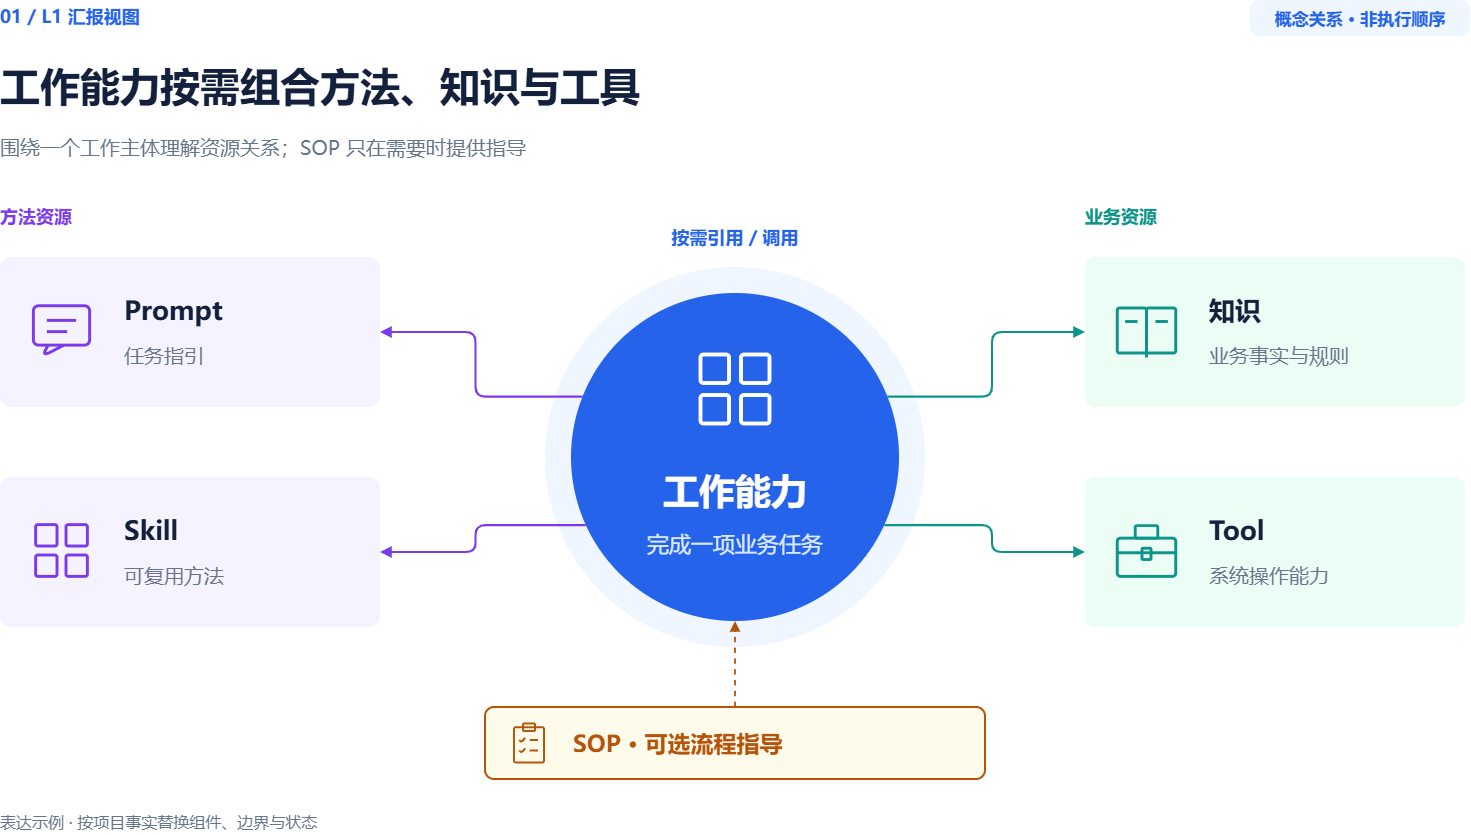

The diagram above was exported from draw.io. Its source (the exported page's mxGraphModel, read from the mxfile embedded in the PNG):
<mxGraphModel dx="1608" dy="876" grid="0" gridSize="10" guides="1" tooltips="1" connect="1" arrows="1" fold="1" page="1" pageScale="1" pageWidth="1600" pageHeight="900" background="#FFFFFF" math="0" shadow="0">
  <root>
    <mxCell id="0" />
    <mxCell id="1" parent="0" />
    <mxCell id="eyebrow" parent="1" style="fontFamily=Microsoft YaHei,Arial;html=0;fontColor=#14213D;text;strokeColor=none;fillColor=none;align=left;verticalAlign=middle;fontSize=18;fontColor=#2563EB;fontStyle=1;whiteSpace=wrap;spacing=0;" value="01 / L1 汇报视图" vertex="1">
      <mxGeometry height="28" width="1000" x="65" y="45" as="geometry" />
    </mxCell>
    <mxCell id="title" parent="1" style="fontFamily=Microsoft YaHei,Arial;html=0;fontColor=#14213D;text;strokeColor=none;fillColor=none;align=left;verticalAlign=middle;fontSize=40;fontColor=#14213D;fontStyle=1;whiteSpace=wrap;spacing=0;" value="工作能力按需组合方法、知识与工具" vertex="1">
      <mxGeometry height="62" width="1460" x="65" y="96" as="geometry" />
    </mxCell>
    <mxCell id="subtitle" parent="1" style="fontFamily=Microsoft YaHei,Arial;html=0;fontColor=#14213D;text;strokeColor=none;fillColor=none;align=left;verticalAlign=middle;fontSize=20;fontColor=#66758B;fontStyle=0;whiteSpace=wrap;spacing=0;" value="围绕一个工作主体理解资源关系；SOP 只在需要时提供指导" vertex="1">
      <mxGeometry height="36" width="1460" x="65" y="171" as="geometry" />
    </mxCell>
    <mxCell id="status-bg" parent="1" style="fontFamily=Microsoft YaHei,Arial;html=0;fontColor=#14213D;rounded=1;absoluteArcSize=1;arcSize=18;fillColor=#EFF6FF;strokeColor=none;strokeWidth=2;" value="" vertex="1">
      <mxGeometry height="36" width="220" x="1315" y="43" as="geometry" />
    </mxCell>
    <mxCell id="status" parent="1" style="fontFamily=Microsoft YaHei,Arial;html=0;fontColor=#14213D;text;strokeColor=none;fillColor=none;align=center;verticalAlign=middle;fontSize=17;fontColor=#2563EB;fontStyle=1;whiteSpace=wrap;spacing=0;" value="概念关系 · 非执行顺序" vertex="1">
      <mxGeometry height="36" width="220" x="1315" y="43" as="geometry" />
    </mxCell>
    <mxCell id="footer" parent="1" style="fontFamily=Microsoft YaHei,Arial;html=0;fontColor=#14213D;text;strokeColor=none;fillColor=none;align=left;verticalAlign=middle;fontSize=16;fontColor=#66758B;fontStyle=0;whiteSpace=wrap;spacing=0;" value="表达示例 · 按项目事实替换组件、边界与状态" vertex="1">
      <mxGeometry height="28" width="1460" x="65" y="850" as="geometry" />
    </mxCell>
    <mxCell id="method-heading" parent="1" style="fontFamily=Microsoft YaHei,Arial;html=0;fontColor=#14213D;text;strokeColor=none;fillColor=none;align=left;verticalAlign=middle;fontSize=18;fontColor=#7C3AED;fontStyle=1;whiteSpace=wrap;spacing=0;" value="方法资源" vertex="1">
      <mxGeometry height="28" width="380" x="65" y="245" as="geometry" />
    </mxCell>
    <mxCell id="resource-heading" parent="1" style="fontFamily=Microsoft YaHei,Arial;html=0;fontColor=#14213D;text;strokeColor=none;fillColor=none;align=left;verticalAlign=middle;fontSize=18;fontColor=#0D9488;fontStyle=1;whiteSpace=wrap;spacing=0;" value="业务资源" vertex="1">
      <mxGeometry height="28" width="380" x="1150" y="245" as="geometry" />
    </mxCell>
    <mxCell id="prompt" connectable="0" parent="1" style="group;selectParentFirst=1;fillColor=none;strokeColor=none;" value="" vertex="1">
      <mxGeometry height="150" width="380" x="65" y="300" as="geometry" />
    </mxCell>
    <mxCell id="prompt-panel" parent="prompt" style="fontFamily=Microsoft YaHei,Arial;html=0;fontColor=#14213D;rounded=1;absoluteArcSize=1;arcSize=22;fillColor=#F5F3FF;strokeColor=none;strokeWidth=2;" value="" vertex="1">
      <mxGeometry height="150" width="380" as="geometry" />
    </mxCell>
    <mxCell id="prompt-icon" connectable="0" parent="prompt" style="group;selectParentFirst=1;fillColor=none;strokeColor=none;" value="" vertex="1">
      <mxGeometry height="72" width="72" x="25" y="37" as="geometry" />
    </mxCell>
    <mxCell id="prompt-icon-bubble" parent="prompt-icon" style="fontFamily=Microsoft YaHei,Arial;html=0;fontColor=#14213D;rounded=1;absoluteArcSize=1;arcSize=10.125;fillColor=none;strokeColor=#7C3AED;strokeWidth=2;strokeWidth=2.9250000000000003;" value="" vertex="1">
      <mxGeometry height="39.375" width="56.25" x="7.875" y="11.25" as="geometry" />
    </mxCell>
    <mxCell id="prompt-icon-tail" edge="1" parent="prompt-icon" style="endArrow=none;startArrow=none;strokeColor=#7C3AED;strokeWidth=2.9250000000000003;rounded=1;html=0;">
      <mxGeometry relative="1" as="geometry">
        <Array as="points">
          <mxPoint x="16.875" y="61.875" />
        </Array>
        <mxPoint x="22.5" y="50.625" as="sourcePoint" />
        <mxPoint x="38.25" y="50.625" as="targetPoint" />
      </mxGeometry>
    </mxCell>
    <mxCell id="prompt-icon-line1" edge="1" parent="prompt-icon" style="endArrow=none;startArrow=none;strokeColor=#7C3AED;strokeWidth=2.9250000000000003;rounded=1;html=0;">
      <mxGeometry relative="1" as="geometry">
        <mxPoint x="21.375" y="25.875" as="sourcePoint" />
        <mxPoint x="50.625" y="25.875" as="targetPoint" />
      </mxGeometry>
    </mxCell>
    <mxCell id="prompt-icon-line2" edge="1" parent="prompt-icon" style="endArrow=none;startArrow=none;strokeColor=#7C3AED;strokeWidth=2.9250000000000003;rounded=1;html=0;">
      <mxGeometry relative="1" as="geometry">
        <mxPoint x="21.375" y="37.125" as="sourcePoint" />
        <mxPoint x="41.625" y="37.125" as="targetPoint" />
      </mxGeometry>
    </mxCell>
    <mxCell id="prompt-title" parent="prompt" style="fontFamily=Microsoft YaHei,Arial;html=0;fontColor=#14213D;text;strokeColor=none;fillColor=none;align=left;verticalAlign=middle;fontSize=26;fontColor=#14213D;fontStyle=1;whiteSpace=wrap;spacing=0;" value="Prompt" vertex="1">
      <mxGeometry height="40" width="235" x="124" y="32" as="geometry" />
    </mxCell>
    <mxCell id="prompt-desc" parent="prompt" style="fontFamily=Microsoft YaHei,Arial;html=0;fontColor=#14213D;text;strokeColor=none;fillColor=none;align=left;verticalAlign=middle;fontSize=20;fontColor=#66758B;fontStyle=0;whiteSpace=wrap;spacing=0;" value="任务指引" vertex="1">
      <mxGeometry height="30" width="235" x="124" y="82" as="geometry" />
    </mxCell>
    <mxCell id="skill" connectable="0" parent="1" style="group;selectParentFirst=1;fillColor=none;strokeColor=none;" value="" vertex="1">
      <mxGeometry height="150" width="380" x="65" y="520" as="geometry" />
    </mxCell>
    <mxCell id="skill-panel" parent="skill" style="fontFamily=Microsoft YaHei,Arial;html=0;fontColor=#14213D;rounded=1;absoluteArcSize=1;arcSize=22;fillColor=#F5F3FF;strokeColor=none;strokeWidth=2;" value="" vertex="1">
      <mxGeometry height="150" width="380" as="geometry" />
    </mxCell>
    <mxCell id="skill-icon" connectable="0" parent="skill" style="group;selectParentFirst=1;fillColor=none;strokeColor=none;" value="" vertex="1">
      <mxGeometry height="72" width="72" x="25" y="37" as="geometry" />
    </mxCell>
    <mxCell id="skill-icon-tile-0" parent="skill-icon" style="fontFamily=Microsoft YaHei,Arial;html=0;fontColor=#14213D;rounded=1;absoluteArcSize=1;arcSize=4.5;fillColor=none;strokeColor=#7C3AED;strokeWidth=2;strokeWidth=2.9250000000000003;" value="" vertex="1">
      <mxGeometry height="21.375" width="21.375" x="10.125" y="10.125" as="geometry" />
    </mxCell>
    <mxCell id="skill-icon-tile-1" parent="skill-icon" style="fontFamily=Microsoft YaHei,Arial;html=0;fontColor=#14213D;rounded=1;absoluteArcSize=1;arcSize=4.5;fillColor=none;strokeColor=#7C3AED;strokeWidth=2;strokeWidth=2.9250000000000003;" value="" vertex="1">
      <mxGeometry height="21.375" width="21.375" x="40.5" y="10.125" as="geometry" />
    </mxCell>
    <mxCell id="skill-icon-tile-2" parent="skill-icon" style="fontFamily=Microsoft YaHei,Arial;html=0;fontColor=#14213D;rounded=1;absoluteArcSize=1;arcSize=4.5;fillColor=none;strokeColor=#7C3AED;strokeWidth=2;strokeWidth=2.9250000000000003;" value="" vertex="1">
      <mxGeometry height="21.375" width="21.375" x="10.125" y="40.5" as="geometry" />
    </mxCell>
    <mxCell id="skill-icon-tile-3" parent="skill-icon" style="fontFamily=Microsoft YaHei,Arial;html=0;fontColor=#14213D;rounded=1;absoluteArcSize=1;arcSize=4.5;fillColor=none;strokeColor=#7C3AED;strokeWidth=2;strokeWidth=2.9250000000000003;" value="" vertex="1">
      <mxGeometry height="21.375" width="21.375" x="40.5" y="40.5" as="geometry" />
    </mxCell>
    <mxCell id="skill-title" parent="skill" style="fontFamily=Microsoft YaHei,Arial;html=0;fontColor=#14213D;text;strokeColor=none;fillColor=none;align=left;verticalAlign=middle;fontSize=26;fontColor=#14213D;fontStyle=1;whiteSpace=wrap;spacing=0;" value="Skill" vertex="1">
      <mxGeometry height="40" width="235" x="124" y="32" as="geometry" />
    </mxCell>
    <mxCell id="skill-desc" parent="skill" style="fontFamily=Microsoft YaHei,Arial;html=0;fontColor=#14213D;text;strokeColor=none;fillColor=none;align=left;verticalAlign=middle;fontSize=20;fontColor=#66758B;fontStyle=0;whiteSpace=wrap;spacing=0;" value="可复用方法" vertex="1">
      <mxGeometry height="30" width="235" x="124" y="82" as="geometry" />
    </mxCell>
    <mxCell id="knowledge" connectable="0" parent="1" style="group;selectParentFirst=1;fillColor=none;strokeColor=none;" value="" vertex="1">
      <mxGeometry height="150" width="380" x="1150" y="300" as="geometry" />
    </mxCell>
    <mxCell id="knowledge-panel" parent="knowledge" style="fontFamily=Microsoft YaHei,Arial;html=0;fontColor=#14213D;rounded=1;absoluteArcSize=1;arcSize=22;fillColor=#ECFDF5;strokeColor=none;strokeWidth=2;" value="" vertex="1">
      <mxGeometry height="150" width="380" as="geometry" />
    </mxCell>
    <mxCell id="knowledge-icon" connectable="0" parent="knowledge" style="group;selectParentFirst=1;fillColor=none;strokeColor=none;" value="" vertex="1">
      <mxGeometry height="72" width="72" x="25" y="37" as="geometry" />
    </mxCell>
    <mxCell id="knowledge-icon-left-page" parent="knowledge-icon" style="fontFamily=Microsoft YaHei,Arial;html=0;fontColor=#14213D;rounded=1;absoluteArcSize=1;arcSize=4.5;fillColor=none;strokeColor=#0D9488;strokeWidth=2;strokeWidth=2.9250000000000003;" value="" vertex="1">
      <mxGeometry height="45" width="29.25" x="6.75" y="13.5" as="geometry" />
    </mxCell>
    <mxCell id="knowledge-icon-right-page" parent="knowledge-icon" style="fontFamily=Microsoft YaHei,Arial;html=0;fontColor=#14213D;rounded=1;absoluteArcSize=1;arcSize=4.5;fillColor=none;strokeColor=#0D9488;strokeWidth=2;strokeWidth=2.9250000000000003;" value="" vertex="1">
      <mxGeometry height="45" width="29.25" x="36" y="13.5" as="geometry" />
    </mxCell>
    <mxCell id="knowledge-icon-spine" edge="1" parent="knowledge-icon" style="endArrow=none;startArrow=none;strokeColor=#0D9488;strokeWidth=2.9250000000000003;rounded=1;html=0;">
      <mxGeometry relative="1" as="geometry">
        <mxPoint x="36" y="13.5" as="sourcePoint" />
        <mxPoint x="36" y="63" as="targetPoint" />
      </mxGeometry>
    </mxCell>
    <mxCell id="knowledge-icon-left-text" edge="1" parent="knowledge-icon" style="endArrow=none;startArrow=none;strokeColor=#0D9488;strokeWidth=2.9250000000000003;rounded=1;html=0;">
      <mxGeometry relative="1" as="geometry">
        <mxPoint x="14.625" y="27" as="sourcePoint" />
        <mxPoint x="27" y="27" as="targetPoint" />
      </mxGeometry>
    </mxCell>
    <mxCell id="knowledge-icon-right-text" edge="1" parent="knowledge-icon" style="endArrow=none;startArrow=none;strokeColor=#0D9488;strokeWidth=2.9250000000000003;rounded=1;html=0;">
      <mxGeometry relative="1" as="geometry">
        <mxPoint x="45" y="27" as="sourcePoint" />
        <mxPoint x="57.375" y="27" as="targetPoint" />
      </mxGeometry>
    </mxCell>
    <mxCell id="knowledge-title" parent="knowledge" style="fontFamily=Microsoft YaHei,Arial;html=0;fontColor=#14213D;text;strokeColor=none;fillColor=none;align=left;verticalAlign=middle;fontSize=26;fontColor=#14213D;fontStyle=1;whiteSpace=wrap;spacing=0;" value="知识" vertex="1">
      <mxGeometry height="40" width="235" x="124" y="32" as="geometry" />
    </mxCell>
    <mxCell id="knowledge-desc" parent="knowledge" style="fontFamily=Microsoft YaHei,Arial;html=0;fontColor=#14213D;text;strokeColor=none;fillColor=none;align=left;verticalAlign=middle;fontSize=20;fontColor=#66758B;fontStyle=0;whiteSpace=wrap;spacing=0;" value="业务事实与规则" vertex="1">
      <mxGeometry height="30" width="235" x="124" y="82" as="geometry" />
    </mxCell>
    <mxCell id="tool" connectable="0" parent="1" style="group;selectParentFirst=1;fillColor=none;strokeColor=none;" value="" vertex="1">
      <mxGeometry height="150" width="380" x="1150" y="520" as="geometry" />
    </mxCell>
    <mxCell id="tool-panel" parent="tool" style="fontFamily=Microsoft YaHei,Arial;html=0;fontColor=#14213D;rounded=1;absoluteArcSize=1;arcSize=22;fillColor=#ECFDF5;strokeColor=none;strokeWidth=2;" value="" vertex="1">
      <mxGeometry height="150" width="380" as="geometry" />
    </mxCell>
    <mxCell id="tool-icon" connectable="0" parent="tool" style="group;selectParentFirst=1;fillColor=none;strokeColor=none;" value="" vertex="1">
      <mxGeometry height="72" width="72" x="25" y="37" as="geometry" />
    </mxCell>
    <mxCell id="tool-icon-case" parent="tool-icon" style="fontFamily=Microsoft YaHei,Arial;html=0;fontColor=#14213D;rounded=1;absoluteArcSize=1;arcSize=6.75;fillColor=none;strokeColor=#0D9488;strokeWidth=2;strokeWidth=2.9250000000000003;" value="" vertex="1">
      <mxGeometry height="38.25" width="58.5" x="6.75" y="23.625" as="geometry" />
    </mxCell>
    <mxCell id="tool-icon-handle" parent="tool-icon" style="fontFamily=Microsoft YaHei,Arial;html=0;fontColor=#14213D;rounded=1;absoluteArcSize=1;arcSize=3.375;fillColor=none;strokeColor=#0D9488;strokeWidth=2;strokeWidth=2.9250000000000003;" value="" vertex="1">
      <mxGeometry height="12.375" width="22.5" x="24.75" y="11.25" as="geometry" />
    </mxCell>
    <mxCell id="tool-icon-divider" edge="1" parent="tool-icon" style="endArrow=none;startArrow=none;strokeColor=#0D9488;strokeWidth=2.9250000000000003;rounded=1;html=0;">
      <mxGeometry relative="1" as="geometry">
        <mxPoint x="6.75" y="38.25" as="sourcePoint" />
        <mxPoint x="65.25" y="38.25" as="targetPoint" />
      </mxGeometry>
    </mxCell>
    <mxCell id="tool-icon-clasp" parent="tool-icon" style="fontFamily=Microsoft YaHei,Arial;html=0;fontColor=#14213D;rounded=1;absoluteArcSize=1;arcSize=2.25;fillColor=none;strokeColor=#0D9488;strokeWidth=2;strokeWidth=2.9250000000000003;" value="" vertex="1">
      <mxGeometry height="11.25" width="9" x="31.5" y="33.75" as="geometry" />
    </mxCell>
    <mxCell id="tool-title" parent="tool" style="fontFamily=Microsoft YaHei,Arial;html=0;fontColor=#14213D;text;strokeColor=none;fillColor=none;align=left;verticalAlign=middle;fontSize=26;fontColor=#14213D;fontStyle=1;whiteSpace=wrap;spacing=0;" value="Tool" vertex="1">
      <mxGeometry height="40" width="235" x="124" y="32" as="geometry" />
    </mxCell>
    <mxCell id="tool-desc" parent="tool" style="fontFamily=Microsoft YaHei,Arial;html=0;fontColor=#14213D;text;strokeColor=none;fillColor=none;align=left;verticalAlign=middle;fontSize=20;fontColor=#66758B;fontStyle=0;whiteSpace=wrap;spacing=0;" value="系统操作能力" vertex="1">
      <mxGeometry height="30" width="235" x="124" y="82" as="geometry" />
    </mxCell>
    <mxCell id="capability" connectable="0" parent="1" style="group;selectParentFirst=1;fillColor=none;strokeColor=none;" value="" vertex="1">
      <mxGeometry height="380" width="380" x="610" y="310" as="geometry" />
    </mxCell>
    <mxCell id="capability-halo" parent="capability" style="fontFamily=Microsoft YaHei,Arial;html=0;fontColor=#14213D;ellipse;fillColor=#EFF6FF;strokeColor=none;strokeWidth=2.6;" value="" vertex="1">
      <mxGeometry height="380" width="380" as="geometry" />
    </mxCell>
    <mxCell id="capability-core" parent="capability" style="fontFamily=Microsoft YaHei,Arial;html=0;fontColor=#14213D;ellipse;fillColor=#2563EB;strokeColor=none;strokeWidth=2.6;" value="" vertex="1">
      <mxGeometry height="328" width="328" x="26" y="26" as="geometry" />
    </mxCell>
    <mxCell id="capability-icon" connectable="0" parent="capability" style="group;selectParentFirst=1;fillColor=none;strokeColor=none;" value="" vertex="1">
      <mxGeometry height="96" width="96" x="142" y="74" as="geometry" />
    </mxCell>
    <mxCell id="capability-icon-tile-0" parent="capability-icon" style="fontFamily=Microsoft YaHei,Arial;html=0;fontColor=#14213D;rounded=1;absoluteArcSize=1;arcSize=6.0;fillColor=none;strokeColor=#FFFFFF;strokeWidth=2;strokeWidth=3.9000000000000004;" value="" vertex="1">
      <mxGeometry height="28.5" width="28.5" x="13.5" y="13.5" as="geometry" />
    </mxCell>
    <mxCell id="capability-icon-tile-1" parent="capability-icon" style="fontFamily=Microsoft YaHei,Arial;html=0;fontColor=#14213D;rounded=1;absoluteArcSize=1;arcSize=6.0;fillColor=none;strokeColor=#FFFFFF;strokeWidth=2;strokeWidth=3.9000000000000004;" value="" vertex="1">
      <mxGeometry height="28.5" width="28.5" x="54" y="13.5" as="geometry" />
    </mxCell>
    <mxCell id="capability-icon-tile-2" parent="capability-icon" style="fontFamily=Microsoft YaHei,Arial;html=0;fontColor=#14213D;rounded=1;absoluteArcSize=1;arcSize=6.0;fillColor=none;strokeColor=#FFFFFF;strokeWidth=2;strokeWidth=3.9000000000000004;" value="" vertex="1">
      <mxGeometry height="28.5" width="28.5" x="13.5" y="54" as="geometry" />
    </mxCell>
    <mxCell id="capability-icon-tile-3" parent="capability-icon" style="fontFamily=Microsoft YaHei,Arial;html=0;fontColor=#14213D;rounded=1;absoluteArcSize=1;arcSize=6.0;fillColor=none;strokeColor=#FFFFFF;strokeWidth=2;strokeWidth=3.9000000000000004;" value="" vertex="1">
      <mxGeometry height="28.5" width="28.5" x="54" y="54" as="geometry" />
    </mxCell>
    <mxCell id="capability-name" parent="capability" style="fontFamily=Microsoft YaHei,Arial;html=0;fontColor=#14213D;text;strokeColor=none;fillColor=none;align=center;verticalAlign=middle;fontSize=36;fontColor=#FFFFFF;fontStyle=1;whiteSpace=wrap;spacing=0;" value="工作能力" vertex="1">
      <mxGeometry height="54" width="280" x="50" y="195" as="geometry" />
    </mxCell>
    <mxCell id="capability-desc" parent="capability" style="fontFamily=Microsoft YaHei,Arial;html=0;fontColor=#14213D;text;strokeColor=none;fillColor=none;align=center;verticalAlign=middle;fontSize=22;fontColor=#DBEAFE;fontStyle=0;whiteSpace=wrap;spacing=0;" value="完成一项业务任务" vertex="1">
      <mxGeometry height="34" width="290" x="45" y="260" as="geometry" />
    </mxCell>
    <mxCell id="demand-caption" parent="1" style="fontFamily=Microsoft YaHei,Arial;html=0;fontColor=#14213D;text;strokeColor=none;fillColor=none;align=center;verticalAlign=middle;fontSize=18;fontColor=#2563EB;fontStyle=1;whiteSpace=wrap;spacing=0;" value="按需引用 / 调用" vertex="1">
      <mxGeometry height="30" width="380" x="610" y="265" as="geometry" />
    </mxCell>
    <mxCell id="uses-prompt" edge="1" parent="1" source="capability-core" style="fontFamily=Microsoft YaHei,Arial;html=0;fontColor=#14213D;edgeStyle=orthogonalEdgeStyle;rounded=1;endArrow=block;endFill=1;strokeColor=#7C3AED;strokeWidth=2.2;fontSize=19;labelBackgroundColor=#FFFFFF;exitX=0;exitY=0.3;entryX=1;entryY=0.5;" target="prompt" value="">
      <mxGeometry relative="1" as="geometry" />
    </mxCell>
    <mxCell id="uses-skill" edge="1" parent="1" source="capability-core" style="fontFamily=Microsoft YaHei,Arial;html=0;fontColor=#14213D;edgeStyle=orthogonalEdgeStyle;rounded=1;endArrow=block;endFill=1;strokeColor=#7C3AED;strokeWidth=2.2;fontSize=19;labelBackgroundColor=#FFFFFF;exitX=0;exitY=0.73;entryX=1;entryY=0.5;" target="skill" value="">
      <mxGeometry relative="1" as="geometry" />
    </mxCell>
    <mxCell id="uses-knowledge" edge="1" parent="1" source="capability-core" style="fontFamily=Microsoft YaHei,Arial;html=0;fontColor=#14213D;edgeStyle=orthogonalEdgeStyle;rounded=1;endArrow=block;endFill=1;strokeColor=#0D9488;strokeWidth=2.2;fontSize=19;labelBackgroundColor=#FFFFFF;exitX=1;exitY=0.3;entryX=0;entryY=0.5;" target="knowledge" value="">
      <mxGeometry relative="1" as="geometry" />
    </mxCell>
    <mxCell id="uses-tool" edge="1" parent="1" source="capability-core" style="fontFamily=Microsoft YaHei,Arial;html=0;fontColor=#14213D;edgeStyle=orthogonalEdgeStyle;rounded=1;endArrow=block;endFill=1;strokeColor=#0D9488;strokeWidth=2.2;fontSize=19;labelBackgroundColor=#FFFFFF;exitX=1;exitY=0.73;entryX=0;entryY=0.5;" target="tool" value="">
      <mxGeometry relative="1" as="geometry" />
    </mxCell>
    <mxCell id="sop" connectable="0" parent="1" style="group;selectParentFirst=1;fillColor=none;strokeColor=none;" value="" vertex="1">
      <mxGeometry height="72" width="500" x="550" y="750" as="geometry" />
    </mxCell>
    <mxCell id="sop-panel" parent="sop" style="fontFamily=Microsoft YaHei,Arial;html=0;fontColor=#14213D;rounded=1;absoluteArcSize=1;arcSize=18;fillColor=#FFFBEB;strokeColor=#B45309;strokeWidth=2;" value="" vertex="1">
      <mxGeometry height="72" width="500" as="geometry" />
    </mxCell>
    <mxCell id="sop-icon" connectable="0" parent="sop" style="group;selectParentFirst=1;fillColor=none;strokeColor=none;" value="" vertex="1">
      <mxGeometry height="48" width="48" x="20" y="12" as="geometry" />
    </mxCell>
    <mxCell id="sop-icon-paper" parent="sop-icon" style="fontFamily=Microsoft YaHei,Arial;html=0;fontColor=#14213D;rounded=1;absoluteArcSize=1;arcSize=3.75;fillColor=none;strokeColor=#B45309;strokeWidth=2;strokeWidth=1.9500000000000002;" value="" vertex="1">
      <mxGeometry height="35.25" width="30" x="9" y="8.25" as="geometry" />
    </mxCell>
    <mxCell id="sop-icon-clip" parent="sop-icon" style="fontFamily=Microsoft YaHei,Arial;html=0;fontColor=#14213D;rounded=1;absoluteArcSize=1;arcSize=2.25;fillColor=none;strokeColor=#B45309;strokeWidth=2;strokeWidth=1.9500000000000002;" value="" vertex="1">
      <mxGeometry height="7.5" width="12" x="18" y="4.5" as="geometry" />
    </mxCell>
    <mxCell id="sop-icon-check1" edge="1" parent="sop-icon" style="endArrow=none;startArrow=none;strokeColor=#B45309;strokeWidth=1.9500000000000002;rounded=1;html=0;">
      <mxGeometry relative="1" as="geometry">
        <Array as="points">
          <mxPoint x="16.5" y="23.25" />
        </Array>
        <mxPoint x="14.25" y="21" as="sourcePoint" />
        <mxPoint x="20.25" y="18.75" as="targetPoint" />
      </mxGeometry>
    </mxCell>
    <mxCell id="sop-icon-rule1" edge="1" parent="sop-icon" style="endArrow=none;startArrow=none;strokeColor=#B45309;strokeWidth=1.9500000000000002;rounded=1;html=0;">
      <mxGeometry relative="1" as="geometry">
        <mxPoint x="24.75" y="21" as="sourcePoint" />
        <mxPoint x="33" y="21" as="targetPoint" />
      </mxGeometry>
    </mxCell>
    <mxCell id="sop-icon-check2" edge="1" parent="sop-icon" style="endArrow=none;startArrow=none;strokeColor=#B45309;strokeWidth=1.9500000000000002;rounded=1;html=0;">
      <mxGeometry relative="1" as="geometry">
        <Array as="points">
          <mxPoint x="16.5" y="33.75" />
        </Array>
        <mxPoint x="14.25" y="31.5" as="sourcePoint" />
        <mxPoint x="20.25" y="29.25" as="targetPoint" />
      </mxGeometry>
    </mxCell>
    <mxCell id="sop-icon-rule2" edge="1" parent="sop-icon" style="endArrow=none;startArrow=none;strokeColor=#B45309;strokeWidth=1.9500000000000002;rounded=1;html=0;">
      <mxGeometry relative="1" as="geometry">
        <mxPoint x="24.75" y="31.5" as="sourcePoint" />
        <mxPoint x="33" y="31.5" as="targetPoint" />
      </mxGeometry>
    </mxCell>
    <mxCell id="sop-name" parent="sop" style="fontFamily=Microsoft YaHei,Arial;html=0;fontColor=#14213D;text;strokeColor=none;fillColor=none;align=left;verticalAlign=middle;fontSize=23;fontColor=#B45309;fontStyle=1;whiteSpace=wrap;spacing=0;" value="SOP · 可选流程指导" vertex="1">
      <mxGeometry height="34" width="390" x="88" y="19" as="geometry" />
    </mxCell>
    <mxCell id="sop-guide" edge="1" parent="1" source="sop" style="fontFamily=Microsoft YaHei,Arial;html=0;fontColor=#14213D;edgeStyle=orthogonalEdgeStyle;rounded=1;endArrow=block;endFill=1;strokeColor=#B45309;strokeWidth=1.8;fontSize=19;labelBackgroundColor=#FFFFFF;dashed=1;exitX=0.5;exitY=0;entryX=0.5;entryY=1;" target="capability-core" value="">
      <mxGeometry relative="1" as="geometry" />
    </mxCell>
  </root>
</mxGraphModel>